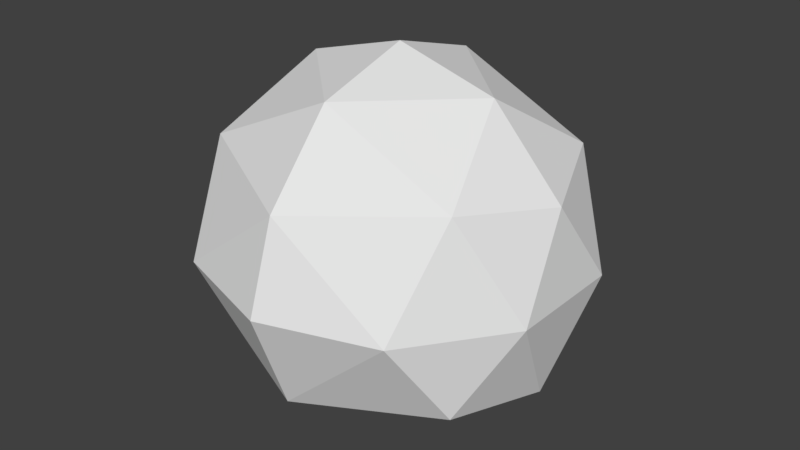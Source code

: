 # Source: untitled.blend  (saved by Blender 2.77.0; exported with 4.5.12 LTS)
import bpy
from mathutils import Matrix  # noqa: F401  (used for matrix-valued properties, if any)

bpy.ops.wm.read_factory_settings(use_empty=True)
scene = bpy.context.scene
scene.name = 'Scene'

# ---- collections
col_collection_1 = bpy.data.collections.new('Collection 1'); scene.collection.children.link(col_collection_1)

# ---- world
world_world = bpy.data.worlds.new('World'); scene.world = world_world
world_world.color = (0.05088, 0.05088, 0.05088)
world_world.use_sun_shadow = False
world_world.sun_shadow_jitter_overblur = 0.0
world_world.cycles.sampling_method = 'MANUAL'

# ---- meshes
me_icosphere = bpy.data.meshes.new('Icosphere')
me_icosphere.from_pydata([(0.02276, 0.0, -0.8612), (0.7236, -0.5257, -0.4472), (0.7236, 0.5257, -0.4472), (0.02276, -0.8506, 0.4472), (0.02276, 0.8506, 0.4472), (0.8944, 0.0, 0.4472), (0.02276, 0.0, 1.0), (0.02276, -0.309, -0.8507), (0.02276, -0.809, -0.5257), (0.8506, 0.0, -0.5257), (0.02276, 0.309, -0.8507), (0.02276, 0.809, -0.5257), (0.9511, -0.309, 0.0), (0.9511, 0.309, 0.0), (0.02276, -1.0, 0.0), (0.5878, -0.809, 0.0), (0.5878, 0.809, 0.0), (0.02276, 1.0, 0.0), (0.6882, -0.5, 0.5257), (0.6882, 0.5, 0.5257), (0.02276, -0.5, 0.8507), (0.5257, 0.0, 0.8507), (0.02276, 0.5, 0.8507)], [], [(1, 7, 9), (1, 9, 12), (2, 11, 16), (1, 12, 15), (2, 16, 13), (3, 18, 20), (5, 19, 21), (21, 22, 6), (21, 19, 22), (19, 4, 22), (20, 21, 6), (20, 18, 21), (18, 5, 21), (13, 19, 5), (13, 16, 19), (16, 4, 19), (15, 18, 3), (15, 12, 18), (12, 5, 18), (16, 17, 4), (16, 11, 17), (14, 15, 3), (14, 8, 15), (8, 1, 15), (12, 13, 5), (12, 9, 13), (9, 2, 13), (10, 11, 2), (9, 10, 2), (9, 7, 10), (7, 0, 10), (7, 1, 8)])
me_icosphere.use_remesh_preserve_volume = False
me_icosphere.use_remesh_preserve_attributes = False
me_icosphere.use_mirror_vertex_groups = False
me_icosphere.update()

# ---- objects
ob_icosphere = bpy.data.objects.new('Icosphere', me_icosphere)

# ---- transforms, parenting, visibility, modifiers, constraints
ob_icosphere.location = (0.0, 0.0, 2.143)
ob_icosphere.lineart.crease_threshold = 0.0
_m = ob_icosphere.modifiers.new('Mirror', 'MIRROR')
_m.merge_threshold = 0.05
_m = ob_icosphere.modifiers.new('Solidify', 'SOLIDIFY')
_m.nonmanifold_thickness_mode = 'FIXED'
_m.nonmanifold_merge_threshold = 0.0003

# ---- collection membership
col_collection_1.objects.link(ob_icosphere)

# ---- scene / render settings (as saved in the file)
scene.frame_start = 1; scene.frame_end = 250; scene.frame_set(1)
scene.render.engine = 'BLENDER_EEVEE_NEXT'
scene.render.resolution_percentage = 50
scene.render.dither_intensity = 0.0
scene.cycles.use_denoising = False
scene.cycles.samples = 128
scene.cycles.sampling_pattern = 'TABULATED_SOBOL'
scene.cycles.light_sampling_threshold = 0.0
scene.cycles.use_adaptive_sampling = False
scene.cycles.use_light_tree = False
scene.cycles.blur_glossy = 0.0
scene.cycles.sample_clamp_indirect = 0.0
scene.view_settings.view_transform = 'Standard'
bpy.context.view_layer.update()

# ---- added for rendering (the .blend has no active camera and no usable light): camera, sun
cam_auto = bpy.data.cameras.new('AutoCamera')
cam_auto.lens = 50.0
cam_auto.sensor_width = 36.0
cam_auto.clip_end = 1000.0
ob_auto_camera = bpy.data.objects.new('AutoCamera', cam_auto)
scene.collection.objects.link(ob_auto_camera)
ob_auto_camera.location = (3.08004, -3.69605, 4.67597)
ob_auto_camera.rotation_euler = (1.09748, -7.21219e-08, 0.694738)
scene.camera = ob_auto_camera
light_auto_sun = bpy.data.lights.new('AutoSun', 'SUN')
light_auto_sun.energy = 3.0
light_auto_sun.angle = 0.0523599
ob_auto_sun = bpy.data.objects.new('AutoSun', light_auto_sun)
scene.collection.objects.link(ob_auto_sun)
ob_auto_sun.rotation_euler = (0.872665, 0.174533, 0.523599)
bpy.context.view_layer.update()
